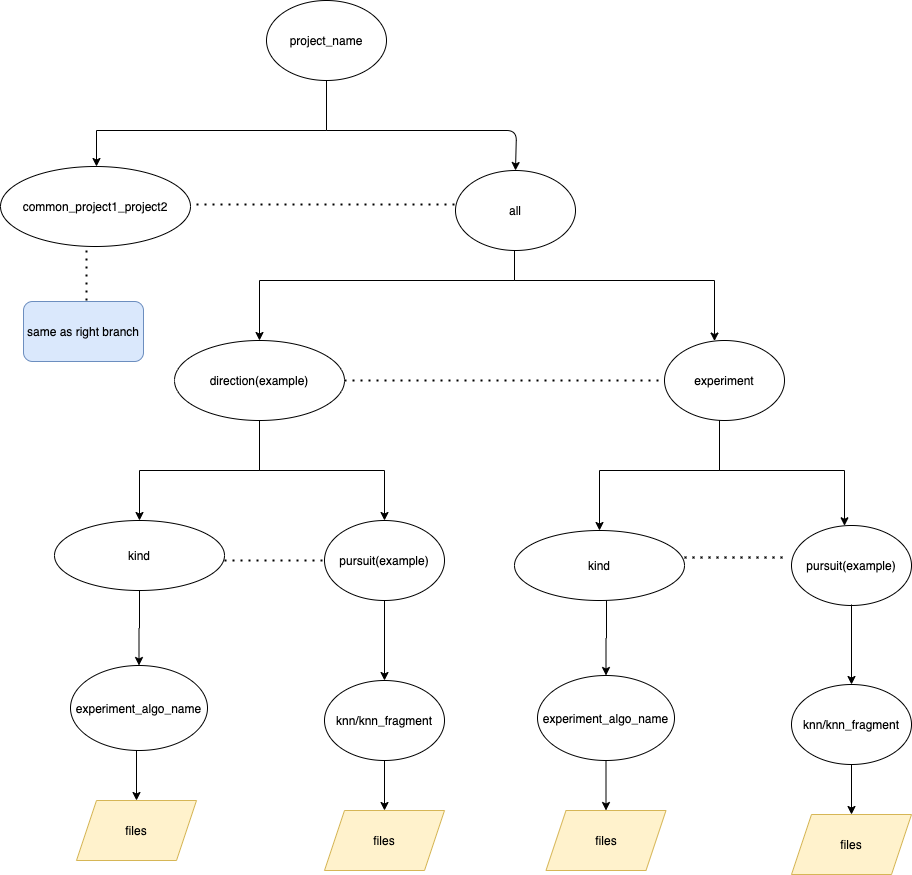

The diagram above was exported from draw.io. Its source (the exported page's mxGraphModel, read from the mxfile embedded in the PNG):
<mxGraphModel dx="786" dy="514" grid="1" gridSize="10" guides="1" tooltips="1" connect="1" arrows="1" fold="1" page="1" pageScale="1" pageWidth="850" pageHeight="1100" math="0" shadow="0">
  <root>
    <mxCell id="0" />
    <mxCell id="1" parent="0" />
    <mxCell id="hmsuYkp4Y0tQN6juGZYW-3" value="" style="edgeStyle=orthogonalEdgeStyle;rounded=0;orthogonalLoop=1;jettySize=auto;html=1;" parent="1" source="hmsuYkp4Y0tQN6juGZYW-1" target="hmsuYkp4Y0tQN6juGZYW-2" edge="1">
      <mxGeometry relative="1" as="geometry">
        <Array as="points">
          <mxPoint x="758" y="360" />
          <mxPoint x="503" y="360" />
        </Array>
      </mxGeometry>
    </mxCell>
    <mxCell id="hmsuYkp4Y0tQN6juGZYW-7" value="" style="edgeStyle=orthogonalEdgeStyle;rounded=0;orthogonalLoop=1;jettySize=auto;html=1;" parent="1" source="hmsuYkp4Y0tQN6juGZYW-1" target="hmsuYkp4Y0tQN6juGZYW-6" edge="1">
      <mxGeometry relative="1" as="geometry">
        <Array as="points">
          <mxPoint x="758" y="360" />
          <mxPoint x="958" y="360" />
        </Array>
      </mxGeometry>
    </mxCell>
    <mxCell id="hmsuYkp4Y0tQN6juGZYW-1" value="all" style="ellipse;whiteSpace=wrap;html=1;" parent="1" vertex="1">
      <mxGeometry x="699" y="250" width="120" height="80" as="geometry" />
    </mxCell>
    <mxCell id="hmsuYkp4Y0tQN6juGZYW-9" value="" style="edgeStyle=orthogonalEdgeStyle;rounded=0;orthogonalLoop=1;jettySize=auto;html=1;" parent="1" source="hmsuYkp4Y0tQN6juGZYW-2" target="hmsuYkp4Y0tQN6juGZYW-8" edge="1">
      <mxGeometry relative="1" as="geometry" />
    </mxCell>
    <mxCell id="hmsuYkp4Y0tQN6juGZYW-16" value="" style="edgeStyle=orthogonalEdgeStyle;rounded=0;orthogonalLoop=1;jettySize=auto;html=1;" parent="1" source="hmsuYkp4Y0tQN6juGZYW-2" target="hmsuYkp4Y0tQN6juGZYW-15" edge="1">
      <mxGeometry relative="1" as="geometry">
        <Array as="points">
          <mxPoint x="503" y="550" />
          <mxPoint x="628" y="550" />
        </Array>
      </mxGeometry>
    </mxCell>
    <mxCell id="hmsuYkp4Y0tQN6juGZYW-2" value="direction(example)" style="ellipse;whiteSpace=wrap;html=1;" parent="1" vertex="1">
      <mxGeometry x="418" y="420" width="170" height="80" as="geometry" />
    </mxCell>
    <mxCell id="hmsuYkp4Y0tQN6juGZYW-6" value="experiment" style="ellipse;whiteSpace=wrap;html=1;" parent="1" vertex="1">
      <mxGeometry x="908" y="420" width="120" height="80" as="geometry" />
    </mxCell>
    <mxCell id="hmsuYkp4Y0tQN6juGZYW-24" value="" style="edgeStyle=orthogonalEdgeStyle;rounded=0;orthogonalLoop=1;jettySize=auto;html=1;" parent="1" source="hmsuYkp4Y0tQN6juGZYW-8" target="hmsuYkp4Y0tQN6juGZYW-23" edge="1">
      <mxGeometry relative="1" as="geometry" />
    </mxCell>
    <mxCell id="hmsuYkp4Y0tQN6juGZYW-8" value="kind" style="ellipse;whiteSpace=wrap;html=1;" parent="1" vertex="1">
      <mxGeometry x="298" y="600" width="170" height="70" as="geometry" />
    </mxCell>
    <mxCell id="hmsuYkp4Y0tQN6juGZYW-14" value="" style="endArrow=none;dashed=1;html=1;dashPattern=1 3;strokeWidth=2;entryX=0;entryY=0.5;entryDx=0;entryDy=0;exitX=1;exitY=0.5;exitDx=0;exitDy=0;" parent="1" source="hmsuYkp4Y0tQN6juGZYW-2" target="hmsuYkp4Y0tQN6juGZYW-6" edge="1">
      <mxGeometry width="50" height="50" relative="1" as="geometry">
        <mxPoint x="588" y="470" as="sourcePoint" />
        <mxPoint x="638" y="420" as="targetPoint" />
      </mxGeometry>
    </mxCell>
    <mxCell id="hmsuYkp4Y0tQN6juGZYW-34" value="" style="edgeStyle=orthogonalEdgeStyle;rounded=0;orthogonalLoop=1;jettySize=auto;html=1;" parent="1" source="hmsuYkp4Y0tQN6juGZYW-15" target="hmsuYkp4Y0tQN6juGZYW-33" edge="1">
      <mxGeometry relative="1" as="geometry" />
    </mxCell>
    <mxCell id="hmsuYkp4Y0tQN6juGZYW-15" value="pursuit(example)" style="ellipse;whiteSpace=wrap;html=1;" parent="1" vertex="1">
      <mxGeometry x="568" y="600" width="120" height="80" as="geometry" />
    </mxCell>
    <mxCell id="hmsuYkp4Y0tQN6juGZYW-17" value="" style="edgeStyle=orthogonalEdgeStyle;rounded=0;orthogonalLoop=1;jettySize=auto;html=1;" parent="1" target="hmsuYkp4Y0tQN6juGZYW-19" edge="1">
      <mxGeometry relative="1" as="geometry">
        <mxPoint x="963" y="500" as="sourcePoint" />
        <Array as="points">
          <mxPoint x="963" y="550" />
          <mxPoint x="843" y="550" />
        </Array>
      </mxGeometry>
    </mxCell>
    <mxCell id="hmsuYkp4Y0tQN6juGZYW-18" value="" style="edgeStyle=orthogonalEdgeStyle;rounded=0;orthogonalLoop=1;jettySize=auto;html=1;" parent="1" target="hmsuYkp4Y0tQN6juGZYW-20" edge="1">
      <mxGeometry relative="1" as="geometry">
        <mxPoint x="963" y="500" as="sourcePoint" />
        <Array as="points">
          <mxPoint x="963" y="550" />
          <mxPoint x="1088" y="550" />
        </Array>
      </mxGeometry>
    </mxCell>
    <mxCell id="hmsuYkp4Y0tQN6juGZYW-19" value="kind" style="ellipse;whiteSpace=wrap;html=1;" parent="1" vertex="1">
      <mxGeometry x="758" y="610" width="170" height="70" as="geometry" />
    </mxCell>
    <mxCell id="hmsuYkp4Y0tQN6juGZYW-20" value="pursuit(example)" style="ellipse;whiteSpace=wrap;html=1;" parent="1" vertex="1">
      <mxGeometry x="1035" y="605" width="120" height="80" as="geometry" />
    </mxCell>
    <mxCell id="hmsuYkp4Y0tQN6juGZYW-21" value="" style="endArrow=none;dashed=1;html=1;dashPattern=1 3;strokeWidth=2;entryX=0;entryY=0.5;entryDx=0;entryDy=0;" parent="1" target="hmsuYkp4Y0tQN6juGZYW-15" edge="1">
      <mxGeometry width="50" height="50" relative="1" as="geometry">
        <mxPoint x="468" y="640" as="sourcePoint" />
        <mxPoint x="518" y="590" as="targetPoint" />
      </mxGeometry>
    </mxCell>
    <mxCell id="hmsuYkp4Y0tQN6juGZYW-22" value="" style="endArrow=none;dashed=1;html=1;dashPattern=1 3;strokeWidth=2;entryX=-0.025;entryY=0.4;entryDx=0;entryDy=0;entryPerimeter=0;exitX=1;exitY=0.386;exitDx=0;exitDy=0;exitPerimeter=0;" parent="1" source="hmsuYkp4Y0tQN6juGZYW-19" target="hmsuYkp4Y0tQN6juGZYW-20" edge="1">
      <mxGeometry width="50" height="50" relative="1" as="geometry">
        <mxPoint x="928" y="630" as="sourcePoint" />
        <mxPoint x="978" y="580" as="targetPoint" />
      </mxGeometry>
    </mxCell>
    <mxCell id="hmsuYkp4Y0tQN6juGZYW-23" value="&lt;span&gt;experiment_algo_name&lt;/span&gt;" style="ellipse;whiteSpace=wrap;html=1;" parent="1" vertex="1">
      <mxGeometry x="314" y="745" width="137" height="85" as="geometry" />
    </mxCell>
    <mxCell id="hmsuYkp4Y0tQN6juGZYW-28" value="" style="edgeStyle=orthogonalEdgeStyle;rounded=0;orthogonalLoop=1;jettySize=auto;html=1;" parent="1" source="hmsuYkp4Y0tQN6juGZYW-25" target="hmsuYkp4Y0tQN6juGZYW-27" edge="1">
      <mxGeometry relative="1" as="geometry">
        <Array as="points">
          <mxPoint x="570" y="210" />
          <mxPoint x="340" y="210" />
        </Array>
      </mxGeometry>
    </mxCell>
    <mxCell id="hmsuYkp4Y0tQN6juGZYW-25" value="project_name" style="ellipse;whiteSpace=wrap;html=1;" parent="1" vertex="1">
      <mxGeometry x="510" y="80" width="120" height="80" as="geometry" />
    </mxCell>
    <mxCell id="hmsuYkp4Y0tQN6juGZYW-27" value="common_project1_project2" style="ellipse;whiteSpace=wrap;html=1;" parent="1" vertex="1">
      <mxGeometry x="244" y="246" width="190" height="80" as="geometry" />
    </mxCell>
    <mxCell id="hmsuYkp4Y0tQN6juGZYW-31" value="" style="endArrow=classic;html=1;entryX=0.5;entryY=0;entryDx=0;entryDy=0;" parent="1" target="hmsuYkp4Y0tQN6juGZYW-1" edge="1">
      <mxGeometry width="50" height="50" relative="1" as="geometry">
        <mxPoint x="570" y="210" as="sourcePoint" />
        <mxPoint x="620" y="160" as="targetPoint" />
        <Array as="points">
          <mxPoint x="760" y="210" />
        </Array>
      </mxGeometry>
    </mxCell>
    <mxCell id="hmsuYkp4Y0tQN6juGZYW-32" value="" style="endArrow=none;dashed=1;html=1;dashPattern=1 3;strokeWidth=2;entryX=0.008;entryY=0.425;entryDx=0;entryDy=0;entryPerimeter=0;" parent="1" target="hmsuYkp4Y0tQN6juGZYW-1" edge="1">
      <mxGeometry width="50" height="50" relative="1" as="geometry">
        <mxPoint x="440" y="284" as="sourcePoint" />
        <mxPoint x="710" y="279.5" as="targetPoint" />
      </mxGeometry>
    </mxCell>
    <mxCell id="hmsuYkp4Y0tQN6juGZYW-33" value="knn/knn_fragment" style="ellipse;whiteSpace=wrap;html=1;" parent="1" vertex="1">
      <mxGeometry x="568" y="760" width="120" height="80" as="geometry" />
    </mxCell>
    <mxCell id="hmsuYkp4Y0tQN6juGZYW-43" value="" style="edgeStyle=orthogonalEdgeStyle;rounded=0;orthogonalLoop=1;jettySize=auto;html=1;" parent="1" target="hmsuYkp4Y0tQN6juGZYW-45" edge="1">
      <mxGeometry relative="1" as="geometry">
        <mxPoint x="850" y="680" as="sourcePoint" />
      </mxGeometry>
    </mxCell>
    <mxCell id="hmsuYkp4Y0tQN6juGZYW-44" value="" style="edgeStyle=orthogonalEdgeStyle;rounded=0;orthogonalLoop=1;jettySize=auto;html=1;" parent="1" target="hmsuYkp4Y0tQN6juGZYW-46" edge="1">
      <mxGeometry relative="1" as="geometry">
        <mxPoint x="1095" y="684" as="sourcePoint" />
      </mxGeometry>
    </mxCell>
    <mxCell id="hmsuYkp4Y0tQN6juGZYW-45" value="&lt;span&gt;experiment_algo_name&lt;/span&gt;" style="ellipse;whiteSpace=wrap;html=1;" parent="1" vertex="1">
      <mxGeometry x="781" y="755" width="137" height="85" as="geometry" />
    </mxCell>
    <mxCell id="hmsuYkp4Y0tQN6juGZYW-46" value="knn/knn_fragment" style="ellipse;whiteSpace=wrap;html=1;" parent="1" vertex="1">
      <mxGeometry x="1035" y="764" width="120" height="80" as="geometry" />
    </mxCell>
    <mxCell id="hmsuYkp4Y0tQN6juGZYW-47" value="" style="endArrow=none;dashed=1;html=1;dashPattern=1 3;strokeWidth=2;" parent="1" edge="1">
      <mxGeometry width="50" height="50" relative="1" as="geometry">
        <mxPoint x="330" y="380" as="sourcePoint" />
        <mxPoint x="330" y="330" as="targetPoint" />
      </mxGeometry>
    </mxCell>
    <mxCell id="hmsuYkp4Y0tQN6juGZYW-49" value="same as right branch" style="rounded=1;whiteSpace=wrap;html=1;fillColor=#dae8fc;strokeColor=#6c8ebf;" parent="1" vertex="1">
      <mxGeometry x="267" y="381" width="120" height="60" as="geometry" />
    </mxCell>
    <mxCell id="hmsuYkp4Y0tQN6juGZYW-51" value="" style="endArrow=classic;html=1;" parent="1" target="hmsuYkp4Y0tQN6juGZYW-52" edge="1">
      <mxGeometry width="50" height="50" relative="1" as="geometry">
        <mxPoint x="380" y="830" as="sourcePoint" />
        <mxPoint x="380" y="910" as="targetPoint" />
      </mxGeometry>
    </mxCell>
    <mxCell id="hmsuYkp4Y0tQN6juGZYW-52" value="files" style="shape=parallelogram;perimeter=parallelogramPerimeter;whiteSpace=wrap;html=1;fixedSize=1;fillColor=#fff2cc;strokeColor=#d6b656;" parent="1" vertex="1">
      <mxGeometry x="320" y="880" width="120" height="60" as="geometry" />
    </mxCell>
    <mxCell id="hmsuYkp4Y0tQN6juGZYW-55" value="" style="endArrow=classic;html=1;" parent="1" target="hmsuYkp4Y0tQN6juGZYW-56" edge="1">
      <mxGeometry width="50" height="50" relative="1" as="geometry">
        <mxPoint x="628" y="840" as="sourcePoint" />
        <mxPoint x="628" y="920" as="targetPoint" />
      </mxGeometry>
    </mxCell>
    <mxCell id="hmsuYkp4Y0tQN6juGZYW-56" value="files" style="shape=parallelogram;perimeter=parallelogramPerimeter;whiteSpace=wrap;html=1;fixedSize=1;fillColor=#fff2cc;strokeColor=#d6b656;" parent="1" vertex="1">
      <mxGeometry x="568" y="890" width="120" height="60" as="geometry" />
    </mxCell>
    <mxCell id="hmsuYkp4Y0tQN6juGZYW-57" value="" style="endArrow=classic;html=1;" parent="1" target="hmsuYkp4Y0tQN6juGZYW-58" edge="1">
      <mxGeometry width="50" height="50" relative="1" as="geometry">
        <mxPoint x="849.5" y="840" as="sourcePoint" />
        <mxPoint x="849.5" y="920" as="targetPoint" />
      </mxGeometry>
    </mxCell>
    <mxCell id="hmsuYkp4Y0tQN6juGZYW-58" value="files" style="shape=parallelogram;perimeter=parallelogramPerimeter;whiteSpace=wrap;html=1;fixedSize=1;fillColor=#fff2cc;strokeColor=#d6b656;" parent="1" vertex="1">
      <mxGeometry x="789.5" y="890" width="120" height="60" as="geometry" />
    </mxCell>
    <mxCell id="hmsuYkp4Y0tQN6juGZYW-59" value="" style="endArrow=classic;html=1;" parent="1" target="hmsuYkp4Y0tQN6juGZYW-60" edge="1">
      <mxGeometry width="50" height="50" relative="1" as="geometry">
        <mxPoint x="1095" y="844" as="sourcePoint" />
        <mxPoint x="1095" y="924" as="targetPoint" />
      </mxGeometry>
    </mxCell>
    <mxCell id="hmsuYkp4Y0tQN6juGZYW-60" value="files" style="shape=parallelogram;perimeter=parallelogramPerimeter;whiteSpace=wrap;html=1;fixedSize=1;fillColor=#fff2cc;strokeColor=#d6b656;" parent="1" vertex="1">
      <mxGeometry x="1035" y="894" width="120" height="60" as="geometry" />
    </mxCell>
  </root>
</mxGraphModel>